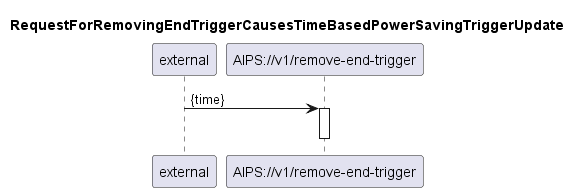

The diagram above was rendered by PlantUML. Its source (embedded in the PNG):
@startuml 203_removeEndTrigger
skinparam responseMessageBelowArrow true

title
RequestForRemovingEndTriggerCausesTimeBasedPowerSavingTriggerUpdate
end title

participant "external" as requestor
participant "AIPS://v1/remove-end-trigger" as removeTrigger

requestor -> removeTrigger: {time}
activate removeTrigger

deactivate removeTrigger



@enduml